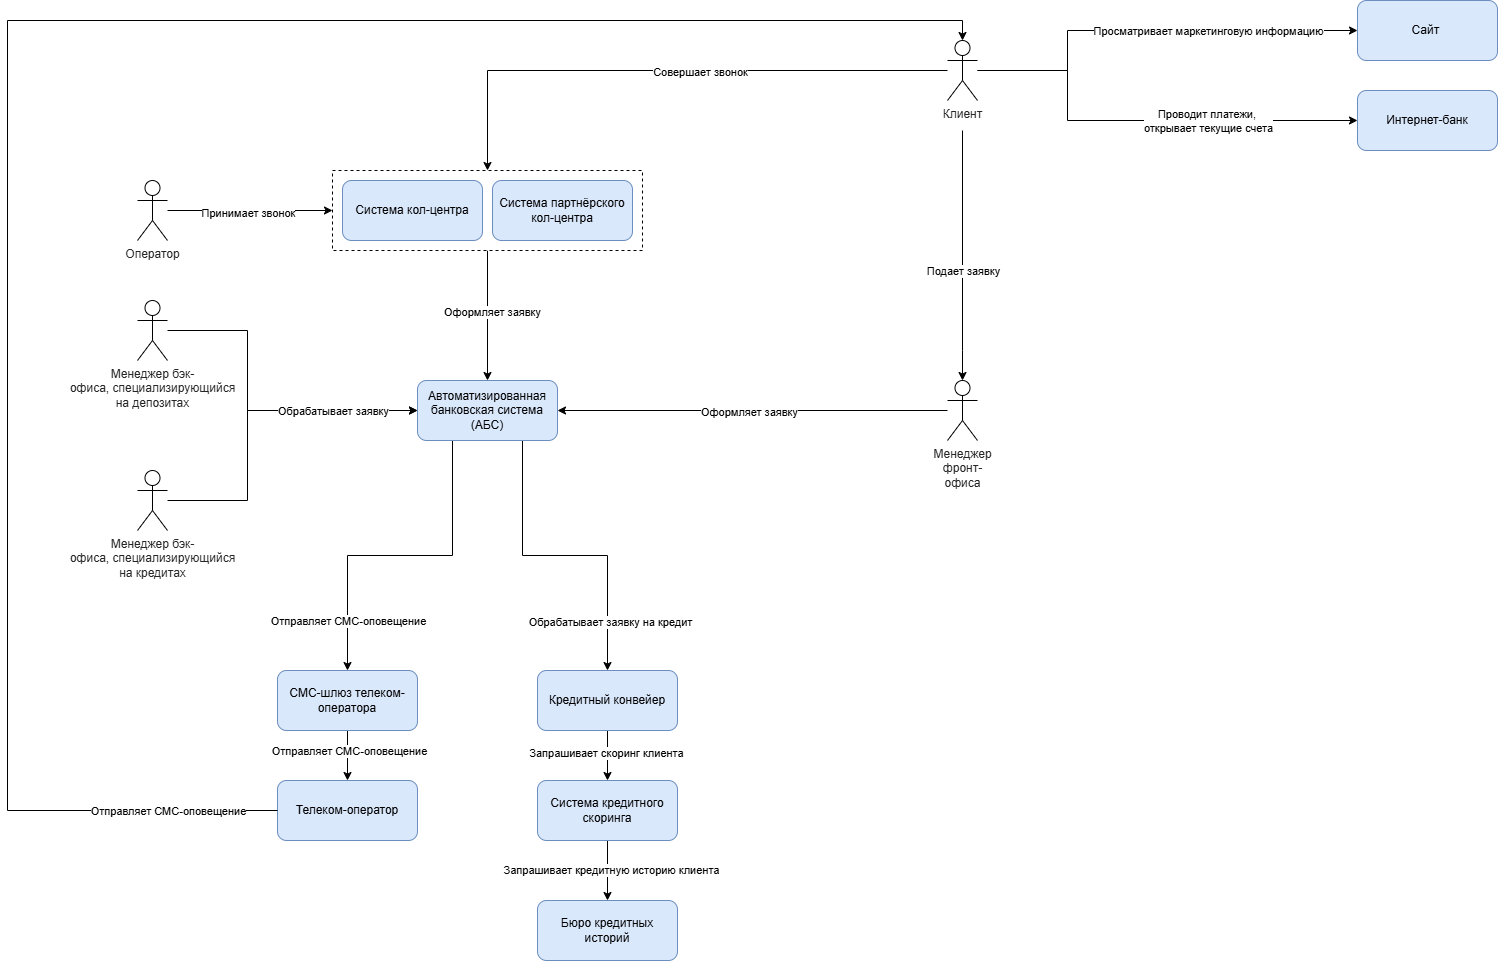

The diagram above was exported from draw.io. Its source (the exported page's mxGraphModel, read from the mxfile embedded in the PNG):
<mxGraphModel dx="2066" dy="74" grid="1" gridSize="10" guides="1" tooltips="1" connect="1" arrows="1" fold="1" page="1" pageScale="1" pageWidth="827" pageHeight="1169" math="0" shadow="0">
  <root>
    <mxCell id="0" />
    <mxCell id="1" parent="0" />
    <mxCell id="mKDdmHDDN8Vfc6_GkQyT-73" style="edgeStyle=orthogonalEdgeStyle;rounded=0;orthogonalLoop=1;jettySize=auto;html=1;entryX=0;entryY=0.5;entryDx=0;entryDy=0;" edge="1" parent="1" source="mKDdmHDDN8Vfc6_GkQyT-39" target="mKDdmHDDN8Vfc6_GkQyT-36">
      <mxGeometry relative="1" as="geometry">
        <Array as="points">
          <mxPoint x="450" y="1790" />
          <mxPoint x="450" y="1700" />
        </Array>
      </mxGeometry>
    </mxCell>
    <mxCell id="mKDdmHDDN8Vfc6_GkQyT-49" style="edgeStyle=orthogonalEdgeStyle;rounded=0;orthogonalLoop=1;jettySize=auto;html=1;exitX=0.5;exitY=1;exitDx=0;exitDy=0;entryX=0.5;entryY=0;entryDx=0;entryDy=0;" edge="1" parent="1" source="mKDdmHDDN8Vfc6_GkQyT-67" target="mKDdmHDDN8Vfc6_GkQyT-36">
      <mxGeometry relative="1" as="geometry" />
    </mxCell>
    <mxCell id="mKDdmHDDN8Vfc6_GkQyT-50" value="Оформляет заявку" style="edgeLabel;html=1;align=center;verticalAlign=middle;resizable=0;points=[];" vertex="1" connectable="0" parent="mKDdmHDDN8Vfc6_GkQyT-49">
      <mxGeometry x="-0.0621" y="4" relative="1" as="geometry">
        <mxPoint as="offset" />
      </mxGeometry>
    </mxCell>
    <mxCell id="mKDdmHDDN8Vfc6_GkQyT-59" style="edgeStyle=orthogonalEdgeStyle;rounded=0;orthogonalLoop=1;jettySize=auto;html=1;exitX=0.5;exitY=1;exitDx=0;exitDy=0;" edge="1" parent="1" source="mKDdmHDDN8Vfc6_GkQyT-27" target="mKDdmHDDN8Vfc6_GkQyT-28">
      <mxGeometry relative="1" as="geometry" />
    </mxCell>
    <mxCell id="mKDdmHDDN8Vfc6_GkQyT-60" value="Отправляет СМС-оповещение" style="edgeLabel;html=1;align=center;verticalAlign=middle;resizable=0;points=[];" vertex="1" connectable="0" parent="mKDdmHDDN8Vfc6_GkQyT-59">
      <mxGeometry x="-0.1981" y="1" relative="1" as="geometry">
        <mxPoint as="offset" />
      </mxGeometry>
    </mxCell>
    <mxCell id="mKDdmHDDN8Vfc6_GkQyT-27" value="СМС-шлюз телеком-оператора" style="text;html=1;whiteSpace=wrap;strokeColor=#6c8ebf;fillColor=#dae8fc;align=center;verticalAlign=middle;rounded=1;" vertex="1" parent="1">
      <mxGeometry x="480" y="1960" width="140" height="60" as="geometry" />
    </mxCell>
    <mxCell id="mKDdmHDDN8Vfc6_GkQyT-28" value="Телеком-оператор" style="text;html=1;whiteSpace=wrap;strokeColor=#6c8ebf;fillColor=#dae8fc;align=center;verticalAlign=middle;rounded=1;" vertex="1" parent="1">
      <mxGeometry x="480" y="2070" width="140" height="60" as="geometry" />
    </mxCell>
    <mxCell id="mKDdmHDDN8Vfc6_GkQyT-29" value="Сайт&amp;nbsp;" style="text;html=1;whiteSpace=wrap;strokeColor=#6c8ebf;fillColor=#dae8fc;align=center;verticalAlign=middle;rounded=1;" vertex="1" parent="1">
      <mxGeometry x="1560" y="1290" width="140" height="60" as="geometry" />
    </mxCell>
    <mxCell id="mKDdmHDDN8Vfc6_GkQyT-30" value="Интернет-банк" style="text;html=1;whiteSpace=wrap;strokeColor=#6c8ebf;fillColor=#dae8fc;align=center;verticalAlign=middle;rounded=1;" vertex="1" parent="1">
      <mxGeometry x="1560" y="1380" width="140" height="60" as="geometry" />
    </mxCell>
    <mxCell id="mKDdmHDDN8Vfc6_GkQyT-63" style="edgeStyle=orthogonalEdgeStyle;rounded=0;orthogonalLoop=1;jettySize=auto;html=1;exitX=0.5;exitY=1;exitDx=0;exitDy=0;entryX=0.5;entryY=0;entryDx=0;entryDy=0;" edge="1" parent="1" source="mKDdmHDDN8Vfc6_GkQyT-31" target="mKDdmHDDN8Vfc6_GkQyT-32">
      <mxGeometry relative="1" as="geometry" />
    </mxCell>
    <mxCell id="mKDdmHDDN8Vfc6_GkQyT-64" value="Запрашивает скоринг клиента" style="edgeLabel;html=1;align=center;verticalAlign=middle;resizable=0;points=[];" vertex="1" connectable="0" parent="mKDdmHDDN8Vfc6_GkQyT-63">
      <mxGeometry x="-0.1029" y="-2" relative="1" as="geometry">
        <mxPoint as="offset" />
      </mxGeometry>
    </mxCell>
    <mxCell id="mKDdmHDDN8Vfc6_GkQyT-31" value="Кредитный конвейер" style="text;html=1;whiteSpace=wrap;strokeColor=#6c8ebf;fillColor=#dae8fc;align=center;verticalAlign=middle;rounded=1;" vertex="1" parent="1">
      <mxGeometry x="740" y="1960" width="140" height="60" as="geometry" />
    </mxCell>
    <mxCell id="mKDdmHDDN8Vfc6_GkQyT-65" style="edgeStyle=orthogonalEdgeStyle;rounded=0;orthogonalLoop=1;jettySize=auto;html=1;exitX=0.5;exitY=1;exitDx=0;exitDy=0;entryX=0.5;entryY=0;entryDx=0;entryDy=0;" edge="1" parent="1" source="mKDdmHDDN8Vfc6_GkQyT-32" target="mKDdmHDDN8Vfc6_GkQyT-33">
      <mxGeometry relative="1" as="geometry" />
    </mxCell>
    <mxCell id="mKDdmHDDN8Vfc6_GkQyT-66" value="Запрашивает кредитную историю клиента" style="edgeLabel;html=1;align=center;verticalAlign=middle;resizable=0;points=[];" vertex="1" connectable="0" parent="mKDdmHDDN8Vfc6_GkQyT-65">
      <mxGeometry x="-0.0381" y="3" relative="1" as="geometry">
        <mxPoint as="offset" />
      </mxGeometry>
    </mxCell>
    <mxCell id="mKDdmHDDN8Vfc6_GkQyT-32" value="Система кредитного скоринга" style="text;html=1;whiteSpace=wrap;strokeColor=#6c8ebf;fillColor=#dae8fc;align=center;verticalAlign=middle;rounded=1;" vertex="1" parent="1">
      <mxGeometry x="740" y="2070" width="140" height="60" as="geometry" />
    </mxCell>
    <mxCell id="mKDdmHDDN8Vfc6_GkQyT-33" value="Бюро кредитных историй" style="text;html=1;whiteSpace=wrap;strokeColor=#6c8ebf;fillColor=#dae8fc;align=center;verticalAlign=middle;rounded=1;" vertex="1" parent="1">
      <mxGeometry x="740" y="2190" width="140" height="60" as="geometry" />
    </mxCell>
    <mxCell id="mKDdmHDDN8Vfc6_GkQyT-57" style="edgeStyle=orthogonalEdgeStyle;rounded=0;orthogonalLoop=1;jettySize=auto;html=1;exitX=0.25;exitY=1;exitDx=0;exitDy=0;entryX=0.5;entryY=0;entryDx=0;entryDy=0;" edge="1" parent="1" source="mKDdmHDDN8Vfc6_GkQyT-36" target="mKDdmHDDN8Vfc6_GkQyT-27">
      <mxGeometry relative="1" as="geometry">
        <Array as="points" />
      </mxGeometry>
    </mxCell>
    <mxCell id="mKDdmHDDN8Vfc6_GkQyT-58" value="Отправляет СМС-оповещение" style="edgeLabel;html=1;align=center;verticalAlign=middle;resizable=0;points=[];" vertex="1" connectable="0" parent="mKDdmHDDN8Vfc6_GkQyT-57">
      <mxGeometry x="-0.163" y="-2" relative="1" as="geometry">
        <mxPoint x="-80" y="67" as="offset" />
      </mxGeometry>
    </mxCell>
    <mxCell id="mKDdmHDDN8Vfc6_GkQyT-76" style="edgeStyle=orthogonalEdgeStyle;rounded=0;orthogonalLoop=1;jettySize=auto;html=1;exitX=0.75;exitY=1;exitDx=0;exitDy=0;entryX=0.5;entryY=0;entryDx=0;entryDy=0;" edge="1" parent="1" source="mKDdmHDDN8Vfc6_GkQyT-36" target="mKDdmHDDN8Vfc6_GkQyT-31">
      <mxGeometry relative="1" as="geometry" />
    </mxCell>
    <mxCell id="mKDdmHDDN8Vfc6_GkQyT-77" value="Обрабатывает заявку на кредит" style="edgeLabel;html=1;align=center;verticalAlign=middle;resizable=0;points=[];" vertex="1" connectable="0" parent="mKDdmHDDN8Vfc6_GkQyT-76">
      <mxGeometry x="0.6865" y="2" relative="1" as="geometry">
        <mxPoint as="offset" />
      </mxGeometry>
    </mxCell>
    <mxCell id="mKDdmHDDN8Vfc6_GkQyT-36" value="Автоматизированная банковская система (АБС)" style="text;html=1;whiteSpace=wrap;strokeColor=#6c8ebf;fillColor=#dae8fc;align=center;verticalAlign=middle;rounded=1;shadow=0;" vertex="1" parent="1">
      <mxGeometry x="620" y="1670" width="140" height="60" as="geometry" />
    </mxCell>
    <mxCell id="mKDdmHDDN8Vfc6_GkQyT-47" style="edgeStyle=orthogonalEdgeStyle;rounded=0;orthogonalLoop=1;jettySize=auto;html=1;entryX=1;entryY=0.5;entryDx=0;entryDy=0;" edge="1" parent="1" source="mKDdmHDDN8Vfc6_GkQyT-37" target="mKDdmHDDN8Vfc6_GkQyT-36">
      <mxGeometry relative="1" as="geometry" />
    </mxCell>
    <mxCell id="mKDdmHDDN8Vfc6_GkQyT-48" value="Оформляет заявку" style="edgeLabel;html=1;align=center;verticalAlign=middle;resizable=0;points=[];" vertex="1" connectable="0" parent="mKDdmHDDN8Vfc6_GkQyT-47">
      <mxGeometry x="0.0229" y="1" relative="1" as="geometry">
        <mxPoint as="offset" />
      </mxGeometry>
    </mxCell>
    <mxCell id="mKDdmHDDN8Vfc6_GkQyT-37" value="&lt;span style=&quot;color: rgba(0, 0, 0, 0.85); font-family: &amp;quot;YS Text&amp;quot;, sans-serif; text-align: start; white-space: pre-line; background-color: rgb(255, 255, 255);&quot;&gt;&lt;font&gt;Менеджер фронт-офиса&lt;/font&gt;&lt;/span&gt;" style="shape=umlActor;verticalLabelPosition=bottom;verticalAlign=top;html=1;outlineConnect=0;" vertex="1" parent="1">
      <mxGeometry x="1150" y="1670" width="30" height="60" as="geometry" />
    </mxCell>
    <mxCell id="mKDdmHDDN8Vfc6_GkQyT-51" style="edgeStyle=orthogonalEdgeStyle;rounded=0;orthogonalLoop=1;jettySize=auto;html=1;entryX=0;entryY=0.5;entryDx=0;entryDy=0;" edge="1" parent="1" source="mKDdmHDDN8Vfc6_GkQyT-38" target="mKDdmHDDN8Vfc6_GkQyT-36">
      <mxGeometry relative="1" as="geometry">
        <mxPoint x="370" y="1620" as="sourcePoint" />
        <Array as="points">
          <mxPoint x="450" y="1620" />
          <mxPoint x="450" y="1700" />
        </Array>
      </mxGeometry>
    </mxCell>
    <mxCell id="mKDdmHDDN8Vfc6_GkQyT-52" value="Обрабатывает заявку" style="edgeLabel;html=1;align=center;verticalAlign=middle;resizable=0;points=[];" vertex="1" connectable="0" parent="mKDdmHDDN8Vfc6_GkQyT-51">
      <mxGeometry x="0.0741" y="-2" relative="1" as="geometry">
        <mxPoint x="68" y="-2" as="offset" />
      </mxGeometry>
    </mxCell>
    <mxCell id="mKDdmHDDN8Vfc6_GkQyT-38" value="&lt;font&gt;&lt;span style=&quot;color: rgba(0, 0, 0, 0.85); font-family: &amp;quot;YS Text&amp;quot;, sans-serif; text-align: start; white-space: pre-line; background-color: rgb(255, 255, 255);&quot;&gt;Менеджер бэк-офиса,&lt;/span&gt;&lt;span style=&quot;color: rgba(0, 0, 0, 0.85); font-family: &amp;quot;YS Text&amp;quot;, sans-serif; text-align: start; white-space: pre-line; background-color: rgb(255, 255, 255);&quot;&gt;&amp;nbsp;специализирующийся на депозитах&lt;/span&gt;&lt;/font&gt;" style="shape=umlActor;verticalLabelPosition=bottom;verticalAlign=top;html=1;outlineConnect=0;" vertex="1" parent="1">
      <mxGeometry x="340" y="1590" width="30" height="60" as="geometry" />
    </mxCell>
    <mxCell id="mKDdmHDDN8Vfc6_GkQyT-39" value="&lt;font&gt;&lt;span style=&quot;color: rgba(0, 0, 0, 0.85); font-family: &amp;quot;YS Text&amp;quot;, sans-serif; text-align: start; white-space: pre-line; background-color: rgb(255, 255, 255);&quot;&gt;Менеджер бэк-офиса,&lt;/span&gt;&lt;span style=&quot;color: rgba(0, 0, 0, 0.85); font-family: &amp;quot;YS Text&amp;quot;, sans-serif; text-align: start; white-space: pre-line; background-color: rgb(255, 255, 255);&quot;&gt;&amp;nbsp;специализирующийся на кредитах&lt;/span&gt;&lt;/font&gt;" style="shape=umlActor;verticalLabelPosition=bottom;verticalAlign=top;html=1;outlineConnect=0;" vertex="1" parent="1">
      <mxGeometry x="340" y="1760" width="30" height="60" as="geometry" />
    </mxCell>
    <mxCell id="mKDdmHDDN8Vfc6_GkQyT-44" style="edgeStyle=orthogonalEdgeStyle;rounded=0;orthogonalLoop=1;jettySize=auto;html=1;entryX=0;entryY=0.5;entryDx=0;entryDy=0;" edge="1" parent="1" source="mKDdmHDDN8Vfc6_GkQyT-40" target="mKDdmHDDN8Vfc6_GkQyT-67">
      <mxGeometry relative="1" as="geometry">
        <mxPoint x="610" y="1500" as="targetPoint" />
      </mxGeometry>
    </mxCell>
    <mxCell id="mKDdmHDDN8Vfc6_GkQyT-45" value="Принимает звонок" style="edgeLabel;html=1;align=center;verticalAlign=middle;resizable=0;points=[];" vertex="1" connectable="0" parent="mKDdmHDDN8Vfc6_GkQyT-44">
      <mxGeometry x="-0.0278" y="-2" relative="1" as="geometry">
        <mxPoint as="offset" />
      </mxGeometry>
    </mxCell>
    <mxCell id="mKDdmHDDN8Vfc6_GkQyT-40" value="&lt;div style=&quot;text-align: start;&quot;&gt;&lt;font color=&quot;rgba(0, 0, 0, 0.85)&quot; face=&quot;YS Text, sans-serif&quot;&gt;&lt;span style=&quot;white-space: pre-line; background-color: rgb(255, 255, 255);&quot;&gt;Оператор&lt;/span&gt;&lt;/font&gt;&lt;/div&gt;" style="shape=umlActor;verticalLabelPosition=bottom;verticalAlign=top;html=1;outlineConnect=0;" vertex="1" parent="1">
      <mxGeometry x="340" y="1470" width="30" height="60" as="geometry" />
    </mxCell>
    <mxCell id="mKDdmHDDN8Vfc6_GkQyT-53" style="edgeStyle=orthogonalEdgeStyle;rounded=0;orthogonalLoop=1;jettySize=auto;html=1;entryX=0.5;entryY=0;entryDx=0;entryDy=0;" edge="1" parent="1" source="mKDdmHDDN8Vfc6_GkQyT-41" target="mKDdmHDDN8Vfc6_GkQyT-67">
      <mxGeometry relative="1" as="geometry" />
    </mxCell>
    <mxCell id="mKDdmHDDN8Vfc6_GkQyT-54" value="Совершает звонок" style="edgeLabel;html=1;align=center;verticalAlign=middle;resizable=0;points=[];" vertex="1" connectable="0" parent="mKDdmHDDN8Vfc6_GkQyT-53">
      <mxGeometry x="-0.1137" y="1" relative="1" as="geometry">
        <mxPoint as="offset" />
      </mxGeometry>
    </mxCell>
    <mxCell id="mKDdmHDDN8Vfc6_GkQyT-69" style="edgeStyle=orthogonalEdgeStyle;rounded=0;orthogonalLoop=1;jettySize=auto;html=1;entryX=0;entryY=0.5;entryDx=0;entryDy=0;" edge="1" parent="1" source="mKDdmHDDN8Vfc6_GkQyT-41" target="mKDdmHDDN8Vfc6_GkQyT-29">
      <mxGeometry relative="1" as="geometry">
        <Array as="points">
          <mxPoint x="1270" y="1360" />
          <mxPoint x="1270" y="1320" />
        </Array>
      </mxGeometry>
    </mxCell>
    <mxCell id="mKDdmHDDN8Vfc6_GkQyT-72" value="Просматривает маркетинговую информацию" style="edgeLabel;html=1;align=center;verticalAlign=middle;resizable=0;points=[];" vertex="1" connectable="0" parent="mKDdmHDDN8Vfc6_GkQyT-69">
      <mxGeometry x="0.4901" relative="1" as="geometry">
        <mxPoint x="-43" as="offset" />
      </mxGeometry>
    </mxCell>
    <mxCell id="mKDdmHDDN8Vfc6_GkQyT-70" style="edgeStyle=orthogonalEdgeStyle;rounded=0;orthogonalLoop=1;jettySize=auto;html=1;entryX=0;entryY=0.5;entryDx=0;entryDy=0;" edge="1" parent="1" source="mKDdmHDDN8Vfc6_GkQyT-41" target="mKDdmHDDN8Vfc6_GkQyT-30">
      <mxGeometry relative="1" as="geometry">
        <Array as="points">
          <mxPoint x="1270" y="1360" />
          <mxPoint x="1270" y="1410" />
        </Array>
      </mxGeometry>
    </mxCell>
    <mxCell id="mKDdmHDDN8Vfc6_GkQyT-71" value="Проводит платежи,&amp;nbsp;&lt;div&gt;открывает текущие счета&lt;/div&gt;" style="edgeLabel;html=1;align=center;verticalAlign=middle;resizable=0;points=[];" vertex="1" connectable="0" parent="mKDdmHDDN8Vfc6_GkQyT-70">
      <mxGeometry x="0.4851" y="2" relative="1" as="geometry">
        <mxPoint x="-39" y="2" as="offset" />
      </mxGeometry>
    </mxCell>
    <mxCell id="mKDdmHDDN8Vfc6_GkQyT-41" value="&lt;div style=&quot;text-align: start;&quot;&gt;&lt;font color=&quot;rgba(0, 0, 0, 0.85)&quot; face=&quot;YS Text, sans-serif&quot;&gt;&lt;span style=&quot;white-space: pre-line; background-color: rgb(255, 255, 255);&quot;&gt;Клиент&lt;/span&gt;&lt;/font&gt;&lt;/div&gt;" style="shape=umlActor;verticalLabelPosition=bottom;verticalAlign=top;html=1;outlineConnect=0;" vertex="1" parent="1">
      <mxGeometry x="1150" y="1330" width="30" height="60" as="geometry" />
    </mxCell>
    <mxCell id="mKDdmHDDN8Vfc6_GkQyT-55" style="edgeStyle=orthogonalEdgeStyle;rounded=0;orthogonalLoop=1;jettySize=auto;html=1;entryX=0.5;entryY=0;entryDx=0;entryDy=0;entryPerimeter=0;" edge="1" parent="1" target="mKDdmHDDN8Vfc6_GkQyT-37">
      <mxGeometry relative="1" as="geometry">
        <mxPoint x="1165" y="1420" as="sourcePoint" />
        <Array as="points">
          <mxPoint x="1165" y="1640" />
          <mxPoint x="1165" y="1640" />
        </Array>
      </mxGeometry>
    </mxCell>
    <mxCell id="mKDdmHDDN8Vfc6_GkQyT-56" value="Подает заявку" style="edgeLabel;html=1;align=center;verticalAlign=middle;resizable=0;points=[];" vertex="1" connectable="0" parent="mKDdmHDDN8Vfc6_GkQyT-55">
      <mxGeometry x="0.4513" y="-2" relative="1" as="geometry">
        <mxPoint x="2" y="-41" as="offset" />
      </mxGeometry>
    </mxCell>
    <mxCell id="mKDdmHDDN8Vfc6_GkQyT-61" style="edgeStyle=orthogonalEdgeStyle;rounded=0;orthogonalLoop=1;jettySize=auto;html=1;exitX=0;exitY=0.5;exitDx=0;exitDy=0;entryX=0.5;entryY=0;entryDx=0;entryDy=0;entryPerimeter=0;" edge="1" parent="1" source="mKDdmHDDN8Vfc6_GkQyT-28" target="mKDdmHDDN8Vfc6_GkQyT-41">
      <mxGeometry relative="1" as="geometry">
        <Array as="points">
          <mxPoint x="210" y="2100" />
          <mxPoint x="210" y="1310" />
          <mxPoint x="1165" y="1310" />
        </Array>
      </mxGeometry>
    </mxCell>
    <mxCell id="mKDdmHDDN8Vfc6_GkQyT-62" value="Отправляет СМС-оповещение" style="edgeLabel;html=1;align=center;verticalAlign=middle;resizable=0;points=[];" vertex="1" connectable="0" parent="mKDdmHDDN8Vfc6_GkQyT-61">
      <mxGeometry x="-0.8026" y="1" relative="1" as="geometry">
        <mxPoint x="91" y="-1" as="offset" />
      </mxGeometry>
    </mxCell>
    <mxCell id="mKDdmHDDN8Vfc6_GkQyT-68" value="" style="group" vertex="1" connectable="0" parent="1">
      <mxGeometry x="535" y="1460" width="310" height="80" as="geometry" />
    </mxCell>
    <mxCell id="mKDdmHDDN8Vfc6_GkQyT-67" value="" style="rounded=0;whiteSpace=wrap;html=1;dashed=1;" vertex="1" parent="mKDdmHDDN8Vfc6_GkQyT-68">
      <mxGeometry width="310" height="80" as="geometry" />
    </mxCell>
    <mxCell id="mKDdmHDDN8Vfc6_GkQyT-14" value="Система кол-центра" style="text;html=1;whiteSpace=wrap;strokeColor=#6c8ebf;fillColor=#dae8fc;align=center;verticalAlign=middle;rounded=1;" vertex="1" parent="mKDdmHDDN8Vfc6_GkQyT-68">
      <mxGeometry x="10" y="10" width="140" height="60" as="geometry" />
    </mxCell>
    <mxCell id="mKDdmHDDN8Vfc6_GkQyT-26" value="Система партнёрского кол-центра" style="text;html=1;whiteSpace=wrap;strokeColor=#6c8ebf;fillColor=#dae8fc;align=center;verticalAlign=middle;rounded=1;" vertex="1" parent="mKDdmHDDN8Vfc6_GkQyT-68">
      <mxGeometry x="160" y="10" width="140" height="60" as="geometry" />
    </mxCell>
  </root>
</mxGraphModel>